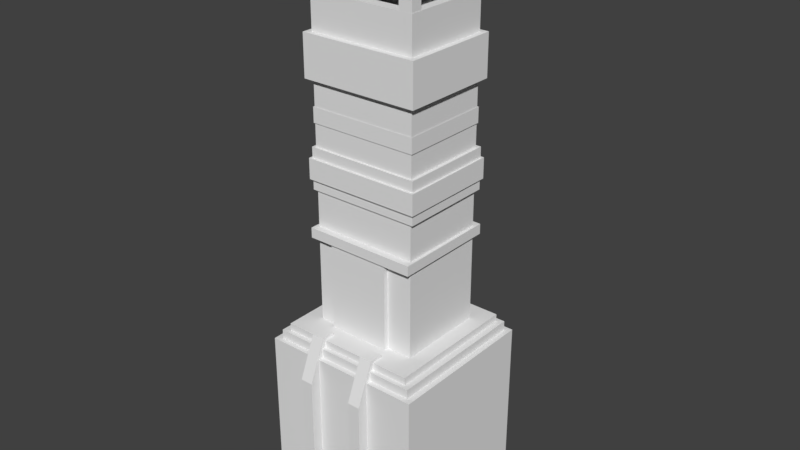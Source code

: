 # Source: Torre_de_Defenza.blend  (saved by Blender 2.79.0; exported with 4.5.12 LTS)
import bpy
from mathutils import Matrix  # noqa: F401  (used for matrix-valued properties, if any)

bpy.ops.wm.read_factory_settings(use_empty=True)
scene = bpy.context.scene
scene.name = 'Scene'

# ---- collections
col_collection_1 = bpy.data.collections.new('Collection 1'); scene.collection.children.link(col_collection_1)
col_collection_2 = bpy.data.collections.new('Collection 2'); scene.collection.children.link(col_collection_2)
col_collection_2.hide_render = True
col_collection_2.hide_viewport = True

# ---- images (referenced by path relative to the original .blend; pixels are not part of the script)
import os
ASSET_DIR = os.environ.get("B2B_ASSET_DIR", "")  # directory of the original .blend (textures are referenced by path, not embedded)
HERE = os.path.dirname(os.path.abspath(__file__))  # packed textures are extracted next to this script under _unpacked/

def load_image(name, relpath, width, height, colorspace="sRGB"):
    """Load a texture the original file referenced (path relative to the .blend, or extracted next to this script)."""
    p = next((c for c in (os.path.join(HERE, relpath), os.path.join(ASSET_DIR, relpath)) if relpath and os.path.exists(c)), "")
    if p:
        img = bpy.data.images.load(p, check_existing=True)
        img.name = name
    else:  # same state as the original file: an image datablock whose file is absent (Cycles renders it pink)
        img = bpy.data.images.new(name, width, height)
        img.source = "FILE"
        img.filepath = "//" + (relpath or name)
    img.colorspace_settings.name = colorspace
    return img
img_mexica_defence_tower_ao = load_image('mexica_defence_tower_ao', 'mexica_defence_tower_ao.png', 1024, 1024, 'sRGB')

# ---- materials (node trees are filled in below, after node groups)
mat_material = bpy.data.materials.new('Material')
mat_material.alpha_threshold = 0.0
mat_material.roughness = 0.5
mat_material.line_color = (0.0, 0.0, 0.0, 1.0)

# ---- material node trees
mat_material.use_nodes = True; mat_material.node_tree.nodes.clear()
_N = mat_material.node_tree.nodes; _L = mat_material.node_tree.links
n0 = _N.new('ShaderNodeOutputMaterial'); n0.name = 'Material Output'; n0.location = (300, 300)
n1 = _N.new('ShaderNodeBsdfPrincipled'); n1.name = 'Principled BSDF'; n1.location = (10, 300)
n1.width = 150
n1.subsurface_method = 'BURLEY'
n1.inputs[2].default_value = 0.0
n1.inputs[3].default_value = 1.45
n1.inputs[9].default_value = (1.0, 1.0, 1.0)
n2 = _N.new('ShaderNodeTexImage'); n2.name = 'Image Texture'; n2.location = (-289, 218)
n2.width = 140
n2.image = img_mexica_defence_tower_ao
_L.new(n1.outputs[0], n0.inputs[0])
_L.new(n2.outputs[0], n1.inputs[0])
n0.is_active_output = True

# ---- world
world_world = bpy.data.worlds.new('World'); scene.world = world_world
world_world.color = (0.05088, 0.05088, 0.05088)
world_world.use_sun_shadow = False
world_world.sun_shadow_jitter_overblur = 0.0
world_world.cycles.sampling_method = 'MANUAL'

# ---- meshes
me_defence_tower = bpy.data.meshes.new('Defence Tower')
me_defence_tower.from_pydata([(-4.0, -3.798, -3.882), (-4.0, -3.798, 3.882), (-4.0, 3.798, -3.882), (-4.0, 3.798, 3.882), (4.0, -3.798, -3.882), (4.0, -3.798, 3.882), (4.0, 3.798, -3.882), (4.0, 3.798, 3.882), (-1.674, -2.263, 4.665), (-1.674, -2.263, 8.957), (-1.674, -1.953, 4.665), (-1.674, -1.953, 8.957), (1.341, -2.263, 4.665), (1.341, -2.263, 8.957), (1.341, -1.953, 4.665), (1.341, -1.953, 8.957), (2.671, 2.363, 15.07), (2.671, 2.363, 14.34), (2.671, -2.066, 15.07), (2.671, -2.066, 14.34), (-2.671, 2.363, 15.07), (-2.671, 2.363, 14.34), (-2.671, -2.066, 15.07), (-2.671, -2.066, 14.34), (2.622, 2.322, 16.34), (2.622, 2.322, 13.23), (2.622, -2.026, 16.34), (2.622, -2.026, 13.23), (-2.622, 2.322, 16.34), (-2.622, 2.322, 13.23), (-2.622, -2.026, 16.34), (-2.622, -2.026, 13.23), (-2.771, -2.178, 20.83), (2.771, -2.178, 20.83), (-2.771, 2.475, 20.83), (2.771, 2.475, 20.83), (-1.971, 1.782, 20.83), (-1.971, -1.486, 20.83), (1.971, -1.486, 20.83), (1.971, 1.782, 20.83), (-2.771, 2.475, 21.4), (-2.771, -2.178, 21.4), (2.771, -2.178, 21.4), (2.771, 2.475, 21.4), (-1.971, 1.782, 21.4), (-1.971, -1.486, 21.4), (1.971, -1.486, 21.4), (1.971, 1.782, 21.4), (-2.52, 2.238, 21.92), (-2.52, -1.941, 21.92), (2.52, -1.941, 21.92), (2.52, 2.238, 21.92), (-2.095, 1.885, 21.92), (-2.095, -1.588, 21.92), (2.095, -1.588, 21.92), (2.095, 1.885, 21.92), (-1.952, 1.766, 22.88), (-1.952, -1.47, 22.88), (1.952, -1.47, 22.88), (1.952, 1.766, 22.88), (-1.629, 1.498, 22.88), (-1.629, -1.202, 22.88), (1.629, -1.202, 22.88), (1.629, 1.498, 22.88), (-1.629, 1.498, 23.39), (-1.629, -1.202, 23.39), (1.629, -1.202, 23.39), (1.629, 1.498, 23.39), (-2.63, -2.032, 18.31), (2.63, -2.032, 18.31), (-2.63, 2.328, 18.31), (2.63, 2.328, 18.31), (-1.971, 1.782, 18.31), (-1.971, -1.486, 18.31), (1.971, -1.486, 18.31), (1.971, 1.782, 18.31), (-2.63, 2.328, 20.04), (-2.63, -2.032, 20.04), (2.63, -2.032, 20.04), (2.63, 2.328, 20.04), (-1.971, 1.782, 20.04), (-1.971, -1.486, 20.04), (1.971, -1.486, 20.04), (1.971, 1.782, 20.04), (-2.618, -2.03, 20.03), (-2.618, -2.03, 20.85), (-2.618, -1.481, 20.03), (-2.618, -1.481, 20.85), (-1.972, -2.03, 20.03), (-1.972, -2.03, 20.85), (-1.972, -1.481, 20.03), (-1.972, -1.481, 20.85), (2.618, -2.03, 20.03), (2.618, -2.03, 20.85), (2.618, -1.481, 20.03), (2.618, -1.481, 20.85), (1.972, -2.03, 20.03), (1.972, -2.03, 20.85), (1.972, -1.481, 20.03), (1.972, -1.481, 20.85), (-2.618, 2.326, 20.03), (-2.618, 2.326, 20.85), (-2.618, 1.777, 20.03), (-2.618, 1.777, 20.85), (-1.972, 2.326, 20.03), (-1.972, 2.326, 20.85), (-1.972, 1.777, 20.03), (-1.972, 1.777, 20.85), (2.618, 2.326, 20.03), (2.618, 2.326, 20.85), (2.618, 1.777, 20.03), (2.618, 1.777, 20.85), (1.972, 2.326, 20.03), (1.972, 2.326, 20.85), (1.972, 1.777, 20.03), (1.972, 1.777, 20.85), (-2.893, -2.281, 16.32), (-2.893, -2.281, 18.32), (-2.893, 2.578, 16.32), (-2.893, 2.578, 18.32), (2.893, -2.281, 16.32), (2.893, -2.281, 18.32), (2.893, 2.578, 16.32), (2.893, 2.578, 18.32), (-2.766, -2.122, 12.73), (-2.766, -2.122, 13.24), (-2.766, 2.494, 12.73), (-2.766, 2.494, 13.24), (2.766, -2.122, 12.73), (2.766, -2.122, 13.24), (2.766, 2.494, 12.73), (2.766, 2.494, 13.24), (2.861, -2.24, 12.23), (2.861, -2.24, 11.73), (2.861, 2.611, 11.73), (-2.861, -2.24, 12.23), (-2.861, -2.24, 11.73), (-2.861, 2.611, 12.23), (-2.861, 2.611, 11.73), (2.766, -2.122, 11.73), (2.766, -2.122, 11.22), (2.766, 2.494, 11.73), (2.766, 2.494, 11.22), (-2.766, -2.122, 11.73), (-2.766, -2.122, 11.22), (-2.766, 2.494, 11.73), (-2.766, 2.494, 11.22), (-2.861, -2.24, 12.73), (-2.861, 2.611, 12.73), (2.861, -2.24, 12.73), (2.861, 2.611, 12.23), (2.861, 2.611, 12.73), (-2.747, -2.379, 8.97), (-2.747, -2.379, 9.461), (-2.747, 2.675, 8.97), (-2.747, 2.675, 9.461), (2.747, -2.379, 8.97), (2.747, -2.379, 9.461), (2.747, 2.675, 8.97), (2.747, 2.675, 9.461), (-2.601, -2.028, 4.691), (-2.601, 2.325, 4.691), (2.601, -2.028, 4.691), (2.601, 2.325, 4.691), (2.601, -2.028, 9.028), (-2.601, -2.028, 9.028), (2.601, 2.325, 9.028), (-2.601, 2.325, 9.028), (2.601, -2.028, 12.52), (-2.601, -2.028, 12.52), (2.601, 2.325, 12.52), (-2.601, 2.325, 12.52), (0.9923, -4.321, 2.827), (0.9923, -3.485, 4.827), (0.9923, -2.797, 2.827), (0.9923, -2.797, 4.827), (1.606, -4.321, 2.827), (1.606, -3.485, 4.827), (1.606, -2.797, 2.827), (1.606, -2.797, 4.827), (0.9923, -2.797, -2.808), (0.9923, -4.321, -2.808), (1.606, -2.797, -2.808), (1.606, -4.321, -2.808), (-1.824, -4.321, 2.827), (-1.824, -3.485, 4.827), (-1.824, -2.797, 2.827), (-1.824, -2.797, 4.827), (-1.211, -4.321, 2.827), (-1.211, -3.485, 4.827), (-1.211, -2.797, 2.827), (-1.211, -2.797, 4.827), (-1.824, -2.797, -2.808), (-1.824, -4.321, -2.808), (-1.211, -2.797, -2.808), (-1.211, -4.321, -2.808), (-3.703, -3.551, -3.427), (-3.703, -3.551, 4.337), (-3.703, 3.551, -3.427), (-3.703, 3.551, 4.337), (3.703, -3.551, -3.427), (3.703, -3.551, 4.337), (3.703, 3.551, -3.427), (3.703, 3.551, 4.337), (-3.388, -3.337, -3.067), (-3.388, -3.337, 4.697), (-3.388, 3.337, -3.067), (-3.388, 3.337, 4.697), (3.388, -3.337, -3.067), (3.388, -3.337, 4.697), (3.388, 3.337, -3.067), (3.388, 3.337, 4.697)], [], [(0, 1, 3, 2), (2, 3, 7, 6), (6, 7, 5, 4), (4, 5, 1, 0), (7, 3, 1, 5), (8, 9, 11, 10), (14, 15, 13, 12), (12, 13, 9, 8), (19, 18, 22, 23), (17, 16, 18, 19), (21, 20, 16, 17), (23, 22, 20, 21), (27, 26, 30, 31), (25, 24, 26, 27), (29, 28, 24, 25), (31, 30, 28, 29), (32, 37, 38, 33), (33, 38, 39, 35), (34, 36, 37, 32), (35, 39, 36, 34), (32, 33, 42, 41), (39, 38, 46, 47), (37, 36, 44, 45), (33, 35, 43, 42), (34, 32, 41, 40), (36, 39, 47, 44), (38, 37, 45, 46), (35, 34, 40, 43), (42, 43, 51, 50), (40, 41, 49, 48), (43, 40, 48, 51), (41, 42, 50, 49), (51, 48, 52, 55), (49, 50, 54, 53), (50, 51, 55, 54), (48, 49, 53, 52), (54, 55, 59, 58), (52, 53, 57, 56), (55, 52, 56, 59), (53, 54, 58, 57), (59, 56, 60, 63), (57, 58, 62, 61), (58, 59, 63, 62), (56, 57, 61, 60), (61, 62, 66, 65), (62, 63, 67, 66), (60, 61, 65, 64), (63, 60, 64, 67), (64, 65, 66, 67), (68, 73, 74, 69), (69, 74, 75, 71), (70, 72, 73, 68), (71, 75, 72, 70), (77, 78, 82, 81), (78, 79, 83, 82), (76, 77, 81, 80), (79, 76, 80, 83), (68, 69, 78, 77), (75, 74, 82, 83), (73, 72, 80, 81), (69, 71, 79, 78), (70, 68, 77, 76), (72, 75, 83, 80), (74, 73, 81, 82), (71, 70, 76, 79), (84, 85, 87, 86), (86, 87, 91, 90), (90, 91, 89, 88), (88, 89, 85, 84), (92, 94, 95, 93), (94, 98, 99, 95), (98, 96, 97, 99), (96, 92, 93, 97), (100, 102, 103, 101), (102, 106, 107, 103), (106, 104, 105, 107), (104, 100, 101, 105), (108, 109, 111, 110), (110, 111, 115, 114), (114, 115, 113, 112), (112, 113, 109, 108), (116, 117, 119, 118), (118, 119, 123, 122), (122, 123, 121, 120), (120, 121, 117, 116), (118, 122, 120, 116), (123, 119, 117, 121), (124, 125, 127, 126), (126, 127, 131, 130), (130, 131, 129, 128), (128, 129, 125, 124), (131, 127, 125, 129), (132, 133, 134, 150), (150, 134, 138, 137), (137, 138, 136, 135), (135, 136, 133, 132), (138, 134, 133, 136), (139, 140, 142, 141), (141, 142, 146, 145), (145, 146, 144, 143), (143, 144, 140, 139), (146, 142, 140, 144), (135, 147, 148, 137), (137, 148, 151, 150), (150, 151, 149, 132), (132, 149, 147, 135), (151, 148, 147, 149), (152, 153, 155, 154), (154, 155, 159, 158), (158, 159, 157, 156), (156, 157, 153, 152), (154, 158, 156, 152), (159, 155, 153, 157), (160, 165, 167, 161), (161, 167, 166, 163), (163, 166, 164, 162), (162, 164, 165, 160), (165, 164, 168, 169), (164, 166, 170, 168), (166, 167, 171, 170), (167, 165, 169, 171), (172, 173, 175, 174), (174, 175, 179, 178), (178, 179, 177, 176), (176, 177, 173, 172), (179, 175, 173, 177), (172, 174, 180, 181), (178, 176, 183, 182), (176, 172, 181, 183), (184, 185, 187, 186), (186, 187, 191, 190), (190, 191, 189, 188), (188, 189, 185, 184), (191, 187, 185, 189), (184, 186, 192, 193), (190, 188, 195, 194), (188, 184, 193, 195), (196, 197, 199, 198), (198, 199, 203, 202), (202, 203, 201, 200), (200, 201, 197, 196), (203, 199, 197, 201), (204, 205, 207, 206), (206, 207, 211, 210), (210, 211, 209, 208), (208, 209, 205, 204), (211, 207, 205, 209)])
_uv = me_defence_tower.uv_layers.new(name='UVMap')
_uv.uv.foreach_set('vector', [0.7773, -1.467e-05, 0.7773, 0.3052, 0.5157, 0.3052, 0.5157, -1.467e-05, 0.7773, -1.445e-05, 0.7773, 0.3052, 0.5157, 0.3052, 0.5157, -1.448e-05, 0.7773, -1.467e-05, 0.7773, 0.3052, 0.5157, 0.3052, 0.5157, -1.467e-05, 0.7773, -1.445e-05, 0.7773, 0.3052, 0.5157, 0.3052, 0.5157, -1.448e-05, 0.7759, 0.2619, 0.5105, 0.2619, 0.5105, 0.0005671, 0.7759, 0.0005671, 0.03619, 0.8043, 0.03619, 0.9676, 0.02323, 0.9676, 0.02323, 0.8043, 0.1729, 0.8043, 0.1729, 0.9676, 0.16, 0.9676, 0.16, 0.8043, 0.16, 0.8043, 0.16, 0.9676, 0.03619, 0.9676, 0.03619, 0.8043, 0.2319, 0.3444, 0.2319, 0.3066, 0.501, 0.3066, 0.501, 0.3444, 0.2319, 0.3444, 0.2319, 0.3066, 0.501, 0.3066, 0.501, 0.3444, 0.501, 0.3444, 0.501, 0.3066, 0.2319, 0.3066, 0.2319, 0.3444, 0.501, 0.3444, 0.501, 0.3066, 0.2319, 0.3066, 0.2319, 0.3444, 0.0003022, 0.3038, 0.2286, 0.3038, 0.2286, 0.3621, 0.0003022, 0.3621, 0.0003022, 0.3038, 0.2286, 0.3038, 0.2286, 0.3621, 0.0003022, 0.3621, 0.0003022, 0.3621, 0.2286, 0.3621, 0.2286, 0.3038, 0.0003022, 0.3038, 0.0003022, 0.3621, 0.2286, 0.3621, 0.2286, 0.3038, 0.0003022, 0.3038, 0.1782, 0.8047, 0.2157, 0.8258, 0.4401, 0.8258, 0.4779, 0.8047, 0.4779, 0.8047, 0.4401, 0.8258, 0.2157, 0.8258, 0.1782, 0.8047, 0.4779, 0.8047, 0.4401, 0.8258, 0.2157, 0.8258, 0.1782, 0.8047, 0.1782, 0.8047, 0.2157, 0.8258, 0.4401, 0.8258, 0.4779, 0.8047, 0.1782, 0.8047, 0.4779, 0.8047, 0.4779, 0.8258, 0.1782, 0.8258, 0.4401, 0.8047, 0.2157, 0.8047, 0.2157, 0.8258, 0.4401, 0.8258, 0.2157, 0.8047, 0.4401, 0.8047, 0.4401, 0.8258, 0.2157, 0.8258, 0.1695, 0.8047, 0.4624, 0.8047, 0.4624, 0.8258, 0.1695, 0.8258, 0.4779, 0.8047, 0.1782, 0.8047, 0.1782, 0.8258, 0.4779, 0.8258, 0.2157, 0.8047, 0.4401, 0.8047, 0.4401, 0.8258, 0.2157, 0.8258, 0.4401, 0.8047, 0.2157, 0.8047, 0.2157, 0.8258, 0.4401, 0.8258, 0.4779, 0.8047, 0.1782, 0.8047, 0.1782, 0.8258, 0.4779, 0.8258, 0.2839, 0.3462, 0.4825, 0.3462, 0.4784, 0.3653, 0.288, 0.3653, 0.4825, 0.3462, 0.2839, 0.3462, 0.288, 0.3653, 0.4784, 0.3653, 0.4825, 0.3462, 0.2839, 0.3462, 0.288, 0.3653, 0.4784, 0.3653, 0.2839, 0.3462, 0.4825, 0.3462, 0.4784, 0.3653, 0.288, 0.3653, 0.4784, 0.3653, 0.288, 0.3653, 0.3041, 0.3863, 0.4623, 0.3863, 0.288, 0.3653, 0.4784, 0.3653, 0.4623, 0.3863, 0.3041, 0.3863, 0.288, 0.3653, 0.4784, 0.3653, 0.4623, 0.3863, 0.3041, 0.3863, 0.4784, 0.3653, 0.288, 0.3653, 0.3041, 0.3863, 0.4623, 0.3863, 0.3041, 0.3863, 0.4623, 0.3863, 0.4569, 0.4166, 0.3095, 0.4166, 0.4623, 0.3863, 0.3041, 0.3863, 0.3095, 0.4166, 0.4569, 0.4166, 0.4623, 0.3863, 0.3041, 0.3863, 0.3095, 0.4166, 0.4569, 0.4166, 0.3041, 0.3863, 0.4623, 0.3863, 0.4569, 0.4166, 0.3095, 0.4166, 0.4569, 0.4166, 0.3095, 0.4166, 0.3217, 0.4377, 0.4447, 0.4377, 0.3095, 0.4166, 0.4569, 0.4166, 0.4447, 0.4377, 0.3217, 0.4377, 0.3095, 0.4166, 0.4569, 0.4166, 0.4447, 0.4377, 0.3217, 0.4377, 0.4569, 0.4166, 0.3095, 0.4166, 0.3217, 0.4377, 0.4447, 0.4377, 0.3217, 0.4377, 0.4447, 0.4377, 0.4447, 0.4666, 0.3217, 0.4666, 0.3217, 0.4377, 0.4447, 0.4377, 0.4447, 0.4666, 0.3217, 0.4666, 0.4447, 0.4377, 0.3217, 0.4377, 0.3217, 0.4666, 0.4447, 0.4666, 0.4447, 0.4377, 0.3217, 0.4377, 0.3217, 0.4666, 0.4447, 0.4666, 0.7979, 0.5019, 0.7979, 0.4295, 0.8853, 0.4295, 0.8853, 0.5019, 0.1782, 0.8047, 0.2157, 0.8259, 0.4401, 0.8259, 0.4779, 0.8047, 0.4779, 0.8047, 0.4401, 0.8259, 0.2157, 0.8259, 0.1782, 0.8047, 0.4779, 0.8047, 0.4401, 0.8259, 0.2157, 0.8259, 0.1782, 0.8047, 0.1782, 0.8047, 0.2157, 0.8259, 0.4401, 0.8259, 0.4779, 0.8047, 0.1782, 0.8047, 0.4779, 0.8047, 0.4401, 0.8259, 0.2157, 0.8259, 0.4779, 0.8047, 0.1782, 0.8047, 0.2157, 0.8259, 0.4401, 0.8259, 0.4779, 0.8047, 0.1782, 0.8047, 0.2157, 0.8259, 0.4401, 0.8259, 0.1782, 0.8047, 0.4779, 0.8047, 0.4401, 0.8259, 0.2157, 0.8259, 0.1782, 0.8047, 0.4779, 0.8047, 0.4779, 0.8757, 0.1782, 0.8757, 0.4401, 0.8047, 0.2157, 0.8047, 0.2157, 0.8757, 0.4401, 0.8757, 0.2157, 0.8047, 0.4401, 0.8047, 0.4401, 0.8757, 0.2157, 0.8757, 0.1782, 0.8047, 0.4779, 0.8047, 0.4779, 0.8757, 0.1782, 0.8757, 0.4779, 0.8047, 0.1782, 0.8047, 0.1782, 0.8757, 0.4779, 0.8757, 0.2157, 0.8047, 0.4401, 0.8047, 0.4401, 0.8757, 0.2157, 0.8757, 0.4401, 0.8047, 0.2157, 0.8047, 0.2157, 0.8757, 0.4401, 0.8757, 0.4779, 0.8047, 0.1782, 0.8047, 0.1782, 0.8757, 0.4779, 0.8757, 0.4414, 0.3653, 0.4414, 0.4463, 0.3894, 0.4463, 0.3894, 0.3653, 0.3894, 0.3653, 0.3894, 0.4463, 0.3282, 0.4463, 0.3282, 0.3653, 0.3282, 0.3653, 0.3282, 0.4463, 0.2761, 0.4463, 0.2762, 0.3653, 0.5027, 0.3653, 0.5026, 0.4463, 0.4414, 0.4463, 0.4414, 0.3653, 0.4414, 0.3653, 0.3894, 0.3653, 0.3894, 0.4463, 0.4414, 0.4463, 0.3894, 0.3653, 0.3282, 0.3653, 0.3282, 0.4463, 0.3894, 0.4463, 0.3282, 0.3653, 0.2762, 0.3653, 0.2761, 0.4463, 0.3282, 0.4463, 0.5027, 0.3653, 0.4414, 0.3653, 0.4414, 0.4463, 0.5026, 0.4463, 0.4414, 0.3653, 0.3894, 0.3653, 0.3894, 0.4463, 0.4414, 0.4463, 0.3894, 0.3653, 0.3282, 0.3653, 0.3282, 0.4463, 0.3894, 0.4463, 0.3282, 0.3653, 0.2762, 0.3653, 0.2761, 0.4463, 0.3282, 0.4463, 0.5027, 0.3653, 0.4414, 0.3653, 0.4414, 0.4463, 0.5026, 0.4463, 0.4414, 0.3653, 0.4414, 0.4463, 0.3894, 0.4463, 0.3894, 0.3653, 0.3894, 0.3653, 0.3894, 0.4463, 0.3282, 0.4463, 0.3282, 0.3653, 0.3282, 0.3653, 0.3282, 0.4463, 0.2761, 0.4463, 0.2762, 0.3653, 0.5027, 0.3653, 0.5026, 0.4463, 0.4414, 0.4463, 0.4414, 0.3653, 0.08809, 0.3652, 0.08809, 0.4659, 0.6476, 0.4659, 0.6476, 0.3652, 0.08809, 0.3652, 0.08809, 0.4659, 0.6476, 0.4659, 0.6476, 0.3652, 0.6476, 0.3652, 0.6476, 0.4659, 0.08809, 0.4659, 0.08809, 0.3652, 0.6476, 0.3652, 0.6476, 0.4659, 0.08809, 0.4659, 0.08809, 0.3652, 0.8089, 0.5039, 0.8965, 0.5039, 0.8965, 0.4303, 0.8089, 0.4303, 0.8965, 0.5039, 0.8089, 0.5039, 0.8089, 0.4303, 0.8965, 0.4303, 0.3354, 0.3029, 0.3354, 0.2646, 0.7459, 0.2646, 0.7459, 0.3029, 0.3354, 0.3029, 0.3354, 0.2646, 0.7459, 0.2646, 0.7459, 0.3029, 0.7459, 0.3029, 0.7459, 0.2646, 0.3354, 0.2646, 0.3354, 0.3029, 0.7459, 0.3029, 0.7459, 0.2646, 0.3354, 0.2646, 0.3354, 0.3029, 0.4791, 0.9994, 0.2575, 0.9994, 0.2575, 0.8065, 0.4791, 0.8065, 0.3354, 0.3029, 0.3354, 0.2646, 0.7459, 0.2646, 0.7459, 0.3029, 0.3354, 0.3029, 0.3354, 0.2646, 0.7459, 0.2646, 0.7459, 0.3029, 0.7459, 0.3029, 0.7459, 0.2646, 0.3354, 0.2646, 0.3354, 0.3029, 0.7459, 0.3029, 0.7459, 0.2646, 0.3354, 0.2646, 0.3354, 0.3029, 0.4791, 0.9994, 0.2575, 0.9994, 0.2575, 0.8065, 0.4791, 0.8065, 0.3354, 0.3029, 0.3354, 0.2646, 0.7459, 0.2646, 0.7459, 0.3029, 0.3354, 0.3029, 0.3354, 0.2646, 0.7459, 0.2646, 0.7459, 0.3029, 0.7459, 0.3029, 0.7459, 0.2646, 0.3354, 0.2646, 0.3354, 0.3029, 0.7459, 0.3029, 0.7459, 0.2646, 0.3354, 0.2646, 0.3354, 0.3029, 0.4791, 0.9994, 0.2575, 0.9994, 0.2575, 0.8065, 0.4791, 0.8065, 0.3354, 0.3029, 0.3354, 0.2646, 0.7459, 0.2646, 0.7459, 0.3029, 0.3354, 0.3029, 0.3354, 0.2646, 0.7459, 0.2646, 0.7459, 0.3029, 0.7459, 0.3029, 0.7459, 0.2646, 0.3354, 0.2646, 0.3354, 0.3029, 0.7459, 0.3029, 0.7459, 0.2646, 0.3354, 0.2646, 0.3354, 0.3029, 0.4791, 0.9994, 0.2575, 0.9994, 0.2575, 0.8065, 0.4791, 0.8065, 0.3354, 0.3029, 0.3354, 0.2646, 0.7459, 0.2646, 0.7459, 0.3029, 0.3354, 0.3029, 0.3354, 0.2646, 0.7459, 0.2646, 0.7459, 0.3029, 0.7459, 0.3029, 0.7459, 0.2646, 0.3354, 0.2646, 0.3354, 0.3029, 0.7459, 0.3029, 0.7459, 0.2646, 0.3354, 0.2646, 0.3354, 0.3029, 0.2575, 0.9994, 0.4791, 0.9994, 0.4791, 0.8065, 0.2575, 0.8065, 0.4791, 0.9994, 0.2575, 0.9994, 0.2575, 0.8065, 0.4791, 0.8065, 0.4886, 0.3102, 0.4886, 0.4656, 0.2254, 0.4656, 0.2254, 0.3102, 0.4886, 0.3102, 0.4886, 0.4656, 0.2254, 0.4656, 0.2254, 0.3102, 0.4886, 0.3102, 0.4886, 0.4656, 0.2254, 0.4656, 0.2254, 0.3102, 0.4886, 0.3102, 0.4886, 0.4656, 0.2254, 0.4656, 0.2254, 0.3102, 0.2505, 0.8035, 0.5051, 0.8035, 0.5051, 0.9645, 0.2505, 0.9645, 0.2505, 0.8035, 0.5051, 0.8035, 0.5051, 0.9645, 0.2505, 0.9645, 0.2505, 0.8035, 0.5051, 0.8035, 0.5051, 0.9645, 0.2505, 0.9645, 0.2505, 0.8035, 0.5051, 0.8035, 0.5051, 0.9645, 0.2505, 0.9645, 0.6856, 0.1743, 0.6856, 0.2434, 0.6493, 0.2434, 0.6493, 0.1743, 0.6856, 0.3351, 0.6856, 0.2635, 0.7068, 0.264, 0.7068, 0.3356, 0.7464, 0.1743, 0.7464, 0.2434, 0.7068, 0.2434, 0.7068, 0.1743, 0.7068, 0.1743, 0.7068, 0.2434, 0.6856, 0.2434, 0.6856, 0.1743, 0.7068, 0.264, 0.6856, 0.2635, 0.6856, 0.2434, 0.7068, 0.2434, 0.6856, 0.1743, 0.6493, 0.1743, 0.6493, -0.009661, 0.6856, -0.009661, 0.7464, 0.1743, 0.7068, 0.1743, 0.7068, -0.009661, 0.7464, -0.009661, 0.7068, 0.1743, 0.6856, 0.1743, 0.6856, -0.009661, 0.7068, -0.009661, 0.6856, 0.1743, 0.6856, 0.2434, 0.6493, 0.2434, 0.6493, 0.1743, 0.6856, 0.3351, 0.6856, 0.2635, 0.7068, 0.264, 0.7068, 0.3356, 0.7464, 0.1743, 0.7464, 0.2434, 0.7068, 0.2434, 0.7068, 0.1743, 0.7068, 0.1743, 0.7068, 0.2434, 0.6856, 0.2434, 0.6856, 0.1743, 0.7068, 0.264, 0.6856, 0.2635, 0.6856, 0.2434, 0.7068, 0.2434, 0.6856, 0.1743, 0.6493, 0.1743, 0.6493, -0.009661, 0.6856, -0.009661, 0.7464, 0.1743, 0.7068, 0.1743, 0.7068, -0.009661, 0.7464, -0.009661, 0.7068, 0.1743, 0.6856, 0.1743, 0.6856, -0.009661, 0.7068, -0.009661, 0.7773, -1.467e-05, 0.7773, 0.3052, 0.5157, 0.3052, 0.5157, -1.467e-05, 0.7773, -1.445e-05, 0.7773, 0.3052, 0.5157, 0.3052, 0.5157, -1.448e-05, 0.7773, -1.467e-05, 0.7773, 0.3052, 0.5157, 0.3052, 0.5157, -1.467e-05, 0.7773, -1.445e-05, 0.7773, 0.3052, 0.5157, 0.3052, 0.5157, -1.448e-05, 0.7759, 0.2619, 0.5105, 0.2619, 0.5105, 0.0005671, 0.7759, 0.0005671, 0.7773, -1.467e-05, 0.7773, 0.3052, 0.5157, 0.3052, 0.5157, -1.467e-05, 0.7773, -1.445e-05, 0.7773, 0.3052, 0.5157, 0.3052, 0.5157, -1.448e-05, 0.7773, -1.467e-05, 0.7773, 0.3052, 0.5157, 0.3052, 0.5157, -1.467e-05, 0.7773, -1.445e-05, 0.7773, 0.3052, 0.5157, 0.3052, 0.5157, -1.448e-05, 0.7759, 0.2619, 0.5105, 0.2619, 0.5105, 0.0005671, 0.7759, 0.0005671])
_uv.active_render = True
_uv = me_defence_tower.uv_layers.new(name='UVMap.001')
_uv.uv.foreach_set('vector', [0.3578, 0.1818, 0.3578, 2.234e-08, 0.5329, 0.0, 0.5329, 0.1818, 0.179, 0.1874, 2.199e-08, 0.1874, 0.0, 3.351e-08, 0.179, 0.0, 0.5329, 0.1818, 0.5329, 0.3637, 0.3578, 0.3637, 0.3578, 0.1818, 0.179, 4.468e-08, 0.3578, 0.0, 0.3578, 0.1874, 0.179, 0.1874, 0.1752, 0.1874, 0.1752, 0.3749, 3.298e-08, 0.3749, 0.0, 0.1874, 0.5204, 0.8277, 0.5204, 0.7272, 0.5276, 0.7272, 0.5276, 0.8277, 0.6798, 0.856, 0.6798, 0.9566, 0.6727, 0.9566, 0.6727, 0.856, 0.5286, 0.9565, 0.5286, 0.856, 0.5981, 0.856, 0.5981, 0.9565, 0.9543, 0.1735, 0.9713, 0.1735, 0.9713, 0.2986, 0.9543, 0.2986, 0.9801, 0.6493, 0.9631, 0.6493, 0.9631, 0.5455, 0.9801, 0.5455, 0.9527, 0.3621, 0.9696, 0.3621, 0.9696, 0.4873, 0.9527, 0.4873, 0.9866, 0.4659, 0.9696, 0.4659, 0.9696, 0.3621, 0.9866, 0.3621, 0.2834, 0.8454, 0.3551, 0.8454, 0.3551, 0.9682, 0.2834, 0.9682, 0.5013, 0.9578, 0.4295, 0.9578, 0.4295, 0.8559, 0.5013, 0.8559, 0.1118, 0.7401, 0.1836, 0.7401, 0.1836, 0.8629, 0.1118, 0.8629, 0.4295, 0.9578, 0.3578, 0.9578, 0.3578, 0.8559, 0.4295, 0.8559, 0.8924, 0.492, 0.8765, 0.4732, 0.8765, 0.3809, 0.8924, 0.3621, 0.8924, 0.3621, 0.8765, 0.3809, 0.8011, 0.3809, 0.7852, 0.3621, 0.7852, 0.492, 0.8011, 0.4732, 0.8765, 0.4732, 0.8924, 0.492, 0.7852, 0.3621, 0.8011, 0.3809, 0.8011, 0.4732, 0.7852, 0.492, 0.1803, 0.5567, 0.1803, 0.6865, 0.1673, 0.6865, 0.1673, 0.5567, 0.9761, 0.6493, 0.9761, 0.7258, 0.9631, 0.7258, 0.9631, 0.6493, 0.9684, 0.08136, 0.9684, 0.1579, 0.9554, 0.1579, 0.9554, 0.08136, 0.6702, 0.7273, 0.6702, 0.8363, 0.6572, 0.8363, 0.6572, 0.7273, 0.5264, 0.8559, 0.5264, 0.9649, 0.5134, 0.9649, 0.5134, 0.8559, 0.987, 0.8211, 0.987, 0.7287, 1.0, 0.7287, 1.0, 0.8211, 0.9866, 0.4545, 0.9866, 0.3621, 0.9996, 0.3621, 0.9996, 0.4545, 0.9276, 0.492, 0.9276, 0.3621, 0.9406, 0.3621, 0.9406, 0.492, 0.6572, 0.7273, 0.6572, 0.8363, 0.6451, 0.8308, 0.6451, 0.7329, 0.5134, 0.8559, 0.5134, 0.9649, 0.5013, 0.9593, 0.5013, 0.8615, 0.9406, 0.492, 0.9406, 0.3621, 0.9527, 0.368, 0.9527, 0.4861, 0.1673, 0.5567, 0.1673, 0.6865, 0.1551, 0.6807, 0.1551, 0.5626, 0.187, 0.9635, 0.187, 0.8454, 0.1952, 0.8553, 0.1952, 0.9535, 0.2834, 0.8454, 0.2834, 0.9635, 0.2752, 0.9535, 0.2752, 0.8553, 0.2834, 0.9635, 0.187, 0.9635, 0.1952, 0.9535, 0.2752, 0.9535, 0.187, 0.8454, 0.2834, 0.8454, 0.2752, 0.8553, 0.1952, 0.8553, 0.9629, 0.9076, 0.9629, 0.9889, 0.9406, 0.9861, 0.9406, 0.9103, 0.9777, 0.0, 0.9777, 0.08136, 0.9554, 0.07858, 0.9554, 0.002772, 0.9358, 0.9034, 0.9358, 0.8053, 0.9581, 0.8086, 0.9581, 0.9001, 0.102, 0.8741, 0.102, 0.9722, 0.07966, 0.9689, 0.07966, 0.8774, 0.6727, 0.856, 0.6727, 0.9475, 0.6665, 0.9399, 0.6665, 0.8636, 0.5981, 0.9475, 0.5981, 0.856, 0.6043, 0.8636, 0.6043, 0.9399, 0.5981, 0.856, 0.6727, 0.856, 0.6665, 0.8636, 0.6043, 0.8636, 0.6727, 0.9475, 0.5981, 0.9475, 0.6043, 0.9399, 0.6665, 0.9399, 0.964, 1.0, 0.964, 0.9237, 0.9757, 0.9237, 0.9757, 1.0, 0.983, 0.1103, 0.983, 0.1735, 0.9713, 0.1735, 0.9713, 0.1103, 0.966, 0.2986, 0.966, 0.3619, 0.9543, 0.3619, 0.9543, 0.2986, 0.9696, 0.5422, 0.9696, 0.4659, 0.9813, 0.4659, 0.9813, 0.5422, 0.7447, 0.9391, 0.6824, 0.9391, 0.6824, 0.8628, 0.7447, 0.8628, 0.8024, 0.5455, 0.815, 0.5609, 0.815, 0.6533, 0.8024, 0.6687, 0.8024, 0.6687, 0.815, 0.6533, 0.8903, 0.6533, 0.9029, 0.6687, 0.9029, 0.5455, 0.8903, 0.5609, 0.815, 0.5609, 0.8024, 0.5455, 0.9029, 0.6687, 0.8903, 0.6533, 0.8903, 0.5609, 0.9029, 0.5455, 0.9093, 0.0, 0.9093, 0.1232, 0.8967, 0.1078, 0.8967, 0.01543, 0.9093, 0.1232, 0.8087, 0.1232, 0.8213, 0.1078, 0.8967, 0.1078, 0.8087, 2.234e-08, 0.9093, 0.0, 0.8967, 0.01543, 0.8213, 0.01543, 0.8087, 0.1232, 0.8087, 2.234e-08, 0.8213, 0.01543, 0.8213, 0.1078, 0.8341, 0.9816, 0.8341, 0.8583, 0.8739, 0.8583, 0.8739, 0.9816, 0.9406, 0.9076, 0.9406, 0.9841, 0.9007, 0.9841, 0.9007, 0.9076, 0.9757, 0.7287, 0.9757, 0.8053, 0.9358, 0.8053, 0.9358, 0.7287, 0.7845, 0.8628, 0.7845, 0.9649, 0.7447, 0.9649, 0.7447, 0.8628, 0.1517, 0.8629, 0.1517, 0.9651, 0.1118, 0.9651, 0.1118, 0.8629, 0.07966, 0.8741, 0.07966, 0.9665, 0.03985, 0.9665, 0.03985, 0.8741, 0.0, 0.9665, 0.0, 0.8741, 0.03985, 0.8741, 0.03985, 0.9665, 0.7943, 0.9816, 0.7943, 0.8583, 0.8341, 0.8583, 0.8341, 0.9816, 0.7895, 0.3223, 0.7895, 0.3031, 0.8022, 0.3031, 0.8022, 0.3223, 0.1692, 0.7249, 0.1692, 0.7057, 0.1841, 0.7057, 0.1841, 0.7249, 0.7712, 0.1547, 0.7712, 0.1355, 0.7838, 0.1355, 0.7838, 0.1547, 0.7116, 0.1547, 0.7116, 0.1355, 0.7265, 0.1355, 0.7265, 0.1547, 0.7852, 0.492, 0.7978, 0.492, 0.7978, 0.5112, 0.7852, 0.5112, 0.3558, 0.6999, 0.3409, 0.6999, 0.3409, 0.6807, 0.3558, 0.6807, 0.7965, 0.1547, 0.7838, 0.1547, 0.7838, 0.1355, 0.7965, 0.1355, 0.7712, 0.1547, 0.7563, 0.1547, 0.7563, 0.1355, 0.7712, 0.1355, 0.8022, 0.3608, 0.7895, 0.3608, 0.7895, 0.3415, 0.8022, 0.3415, 0.7414, 0.1547, 0.7265, 0.1547, 0.7265, 0.1355, 0.7414, 0.1355, 0.7978, 0.5304, 0.7852, 0.5304, 0.7852, 0.5112, 0.7978, 0.5112, 0.7116, 0.1547, 0.6967, 0.1547, 0.6967, 0.1355, 0.7116, 0.1355, 0.7965, 0.1547, 0.7965, 0.1355, 0.8091, 0.1355, 0.8091, 0.1547, 0.7414, 0.1547, 0.7414, 0.1355, 0.7563, 0.1355, 0.7563, 0.1547, 0.7895, 0.3415, 0.7895, 0.3223, 0.8022, 0.3223, 0.8022, 0.3415, 0.1692, 0.7057, 0.1692, 0.6865, 0.1841, 0.6865, 0.1841, 0.7057, 0.5204, 0.841, 0.4743, 0.841, 0.4743, 0.7272, 0.5204, 0.7272, 0.2991, 0.7098, 0.3452, 0.7098, 0.3452, 0.8454, 0.2991, 0.8454, 0.9554, 0.1138, 0.9093, 0.1138, 0.9093, 0.0, 0.9554, 0.0, 0.9029, 0.5455, 0.949, 0.5455, 0.949, 0.681, 0.9029, 0.681, 0.2991, 0.7098, 0.2991, 0.8454, 0.187, 0.8454, 0.187, 0.7098, 0.8087, 0.0, 0.8087, 0.1355, 0.6967, 0.1355, 0.6967, 1.117e-08, 0.9894, 0.1081, 0.9777, 0.1081, 0.9777, 0.0, 0.9894, 0.0, 0.3409, 0.5511, 0.3527, 0.5511, 0.3527, 0.6807, 0.3409, 0.6807, 0.9875, 0.9553, 0.9757, 0.9553, 0.9757, 0.8471, 0.9875, 0.8471, 0.3452, 0.7098, 0.3569, 0.7098, 0.3569, 0.8395, 0.3452, 0.8395, 0.896, 0.1735, 0.896, 0.3031, 0.7895, 0.3031, 0.7895, 0.1735, 0.8855, 0.8583, 0.8972, 0.8583, 0.8972, 0.972, 0.8855, 0.972, 0.1753, 0.5089, 0.1637, 0.5089, 0.1637, 0.3749, 0.1753, 0.3749, 0.1633, 0.8629, 0.1749, 0.8629, 0.1749, 0.9765, 0.1633, 0.9765, 0.9427, 0.1735, 0.9543, 0.1735, 0.9543, 0.3075, 0.9427, 0.3075, 0.7943, 0.7287, 0.7943, 0.8628, 0.6824, 0.8628, 0.6824, 0.7287, 0.9801, 0.5455, 0.9919, 0.5455, 0.9919, 0.6536, 0.9801, 0.6536, 0.1752, 0.1874, 0.187, 0.1874, 0.187, 0.317, 0.1752, 0.317, 0.9826, 0.1735, 0.9944, 0.1735, 0.9944, 0.2816, 0.9826, 0.2816, 0.1749, 0.8629, 0.1867, 0.8629, 0.1867, 0.9925, 0.1749, 0.9925, 0.9007, 0.7287, 0.9007, 0.8583, 0.7943, 0.8583, 0.7943, 0.7287, 0.1633, 0.9765, 0.1517, 0.9765, 0.1517, 0.8629, 0.1633, 0.8629, 0.1753, 0.3749, 0.187, 0.3749, 0.187, 0.5089, 0.1753, 0.5089, 0.8855, 0.972, 0.8739, 0.972, 0.8739, 0.8583, 0.8855, 0.8583, 0.9427, 0.3075, 0.9311, 0.3075, 0.9311, 0.1735, 0.9427, 0.1735, 0.1118, 0.7401, 0.1118, 0.8741, 3.298e-08, 0.8741, 0.0, 0.7401, 0.9757, 0.9237, 0.9644, 0.9237, 0.9644, 0.8053, 0.9757, 0.8053, 0.6702, 0.7273, 0.6815, 0.7273, 0.6815, 0.856, 0.6702, 0.856, 0.987, 0.8471, 0.9757, 0.8471, 0.9757, 0.7287, 0.987, 0.7287, 0.9826, 0.3022, 0.9713, 0.3022, 0.9713, 0.1735, 0.9826, 0.1735, 0.5286, 0.856, 0.5286, 0.7273, 0.6451, 0.7273, 0.6451, 0.856, 0.4743, 0.7272, 0.4743, 0.8559, 0.3578, 0.8559, 0.3578, 0.7272, 0.6892, 0.3569, 0.6892, 0.2553, 0.7895, 0.2553, 0.7895, 0.3569, 4.948e-08, 0.7401, 2.199e-08, 0.6385, 0.12, 0.6385, 0.12, 0.7401, 0.6848, 0.5455, 0.6848, 0.4439, 0.7852, 0.4439, 0.7852, 0.5455, 0.6824, 0.7287, 0.6824, 0.6272, 0.8024, 0.6272, 0.8024, 0.7287, 0.8024, 0.6272, 0.6824, 0.6272, 0.6824, 0.5455, 0.8024, 0.5455, 0.7852, 0.4439, 0.6848, 0.4439, 0.6848, 0.3621, 0.7852, 0.3621, 0.12, 0.6385, 2.199e-08, 0.6385, 0.0, 0.5567, 0.12, 0.5567, 0.7895, 0.2553, 0.6892, 0.2553, 0.6892, 0.1735, 0.7895, 0.1735, 0.12, 0.6035, 0.1392, 0.5567, 0.1551, 0.5567, 0.1551, 0.6035, 0.1551, 0.7334, 0.1551, 0.6865, 0.1692, 0.6865, 0.1692, 0.7334, 0.9311, 0.3055, 0.9311, 0.3523, 0.9153, 0.3523, 0.896, 0.3055, 0.5117, 0.5931, 0.5117, 0.5454, 0.5258, 0.5454, 0.5258, 0.5931, 0.7108, 0.1709, 0.6967, 0.1709, 0.6967, 0.1547, 0.7108, 0.1547, 0.12, 0.6035, 0.1551, 0.6035, 0.1551, 0.7355, 0.12, 0.7355, 0.9311, 0.3055, 0.896, 0.3055, 0.896, 0.1735, 0.9311, 0.1735, 0.5117, 0.5931, 0.5258, 0.5931, 0.5258, 0.7249, 0.5117, 0.7249, 0.8924, 0.409, 0.9117, 0.3621, 0.9276, 0.3621, 0.9276, 0.409, 0.1779, 0.5089, 0.1779, 0.5557, 0.1637, 0.5557, 0.1637, 0.5089, 0.9007, 0.7756, 0.9007, 0.7287, 0.9166, 0.7287, 0.9358, 0.7756, 0.949, 0.5932, 0.949, 0.5455, 0.9631, 0.5455, 0.9631, 0.5932, 0.725, 0.1709, 0.7108, 0.1709, 0.7108, 0.1547, 0.725, 0.1547, 0.8924, 0.409, 0.9276, 0.409, 0.9276, 0.541, 0.8924, 0.541, 0.9007, 0.7756, 0.9358, 0.7756, 0.9358, 0.9076, 0.9007, 0.9076, 0.949, 0.5932, 0.9631, 0.5932, 0.9631, 0.7251, 0.949, 0.7251, 2.749e-08, 0.5567, 0.0, 0.3749, 0.1637, 0.3749, 0.1637, 0.5567, 0.187, 0.3693, 0.187, 0.1874, 0.3578, 0.1874, 0.3578, 0.3693, 0.187, 0.5511, 0.187, 0.3693, 0.3507, 0.3693, 0.3507, 0.5511, 0.3578, 0.5454, 0.3578, 0.3637, 0.5286, 0.3637, 0.5286, 0.5454, 0.6967, 0.0, 0.6967, 0.1735, 0.5329, 0.1735, 0.5329, 3.351e-08, 0.3578, 0.7272, 0.3578, 0.5454, 0.5117, 0.5454, 0.5117, 0.7272, 0.5286, 0.5455, 0.5286, 0.3637, 0.6848, 0.3637, 0.6848, 0.5455, 0.6824, 0.5455, 0.6824, 0.7273, 0.5286, 0.7273, 0.5286, 0.5455, 0.5329, 0.3552, 0.5329, 0.1735, 0.6892, 0.1735, 0.6892, 0.3552, 0.3409, 0.5511, 0.3409, 0.7098, 0.187, 0.7098, 0.187, 0.5511])
me_defence_tower.use_remesh_preserve_volume = False
me_defence_tower.use_remesh_preserve_attributes = False
me_defence_tower.use_mirror_vertex_groups = False
me_defence_tower.update()
me_cube_034 = bpy.data.meshes.new('Cube.034')
me_cube_034.from_pydata([(-3.388, -3.337, -3.882), (-3.388, -3.337, 3.882), (-3.388, 3.337, -3.882), (-3.388, 3.337, 3.882), (3.388, -3.337, -3.882), (3.388, -3.337, 3.882), (3.388, 3.337, -3.882), (3.388, 3.337, 3.882)], [], [(0, 1, 3, 2), (2, 3, 7, 6), (6, 7, 5, 4), (4, 5, 1, 0), (7, 3, 1, 5)])
_uv = me_cube_034.uv_layers.new(name='UVMap')
_uv.uv.foreach_set('vector', [0.7773, -1.467e-05, 0.7773, 0.3052, 0.5157, 0.3052, 0.5157, -1.467e-05, 0.7773, -1.445e-05, 0.7773, 0.3052, 0.5157, 0.3052, 0.5157, -1.448e-05, 0.7773, -1.467e-05, 0.7773, 0.3052, 0.5157, 0.3052, 0.5157, -1.467e-05, 0.7773, -1.445e-05, 0.7773, 0.3052, 0.5157, 0.3052, 0.5157, -1.448e-05, 0.7759, 0.2619, 0.5105, 0.2619, 0.5105, 0.0005671, 0.7759, 0.0005671])
me_cube_034.materials.append(mat_material)
me_cube_034.use_remesh_preserve_volume = False
me_cube_034.use_remesh_preserve_attributes = False
me_cube_034.use_mirror_vertex_groups = False
me_cube_034.update()
me_cube_033 = bpy.data.meshes.new('Cube.033')
me_cube_033.from_pydata([(-3.703, -3.551, -3.882), (-3.703, -3.551, 3.882), (-3.703, 3.551, -3.882), (-3.703, 3.551, 3.882), (3.703, -3.551, -3.882), (3.703, -3.551, 3.882), (3.703, 3.551, -3.882), (3.703, 3.551, 3.882)], [], [(0, 1, 3, 2), (2, 3, 7, 6), (6, 7, 5, 4), (4, 5, 1, 0), (7, 3, 1, 5)])
_uv = me_cube_033.uv_layers.new(name='UVMap')
_uv.uv.foreach_set('vector', [0.7773, -1.467e-05, 0.7773, 0.3052, 0.5157, 0.3052, 0.5157, -1.467e-05, 0.7773, -1.445e-05, 0.7773, 0.3052, 0.5157, 0.3052, 0.5157, -1.448e-05, 0.7773, -1.467e-05, 0.7773, 0.3052, 0.5157, 0.3052, 0.5157, -1.467e-05, 0.7773, -1.445e-05, 0.7773, 0.3052, 0.5157, 0.3052, 0.5157, -1.448e-05, 0.7759, 0.2619, 0.5105, 0.2619, 0.5105, 0.0005671, 0.7759, 0.0005671])
me_cube_033.materials.append(mat_material)
me_cube_033.use_remesh_preserve_volume = False
me_cube_033.use_remesh_preserve_attributes = False
me_cube_033.use_mirror_vertex_groups = False
me_cube_033.update()
me_cube_032 = bpy.data.meshes.new('Cube.032')
me_cube_032.from_pydata([(-4.0, -3.798, -3.882), (-4.0, -3.798, 3.882), (-4.0, 3.798, -3.882), (-4.0, 3.798, 3.882), (4.0, -3.798, -3.882), (4.0, -3.798, 3.882), (4.0, 3.798, -3.882), (4.0, 3.798, 3.882)], [], [(0, 1, 3, 2), (2, 3, 7, 6), (6, 7, 5, 4), (4, 5, 1, 0), (7, 3, 1, 5)])
_uv = me_cube_032.uv_layers.new(name='UVMap')
_uv.uv.foreach_set('vector', [0.7773, -1.467e-05, 0.7773, 0.3052, 0.5157, 0.3052, 0.5157, -1.467e-05, 0.7773, -1.445e-05, 0.7773, 0.3052, 0.5157, 0.3052, 0.5157, -1.448e-05, 0.7773, -1.467e-05, 0.7773, 0.3052, 0.5157, 0.3052, 0.5157, -1.467e-05, 0.7773, -1.445e-05, 0.7773, 0.3052, 0.5157, 0.3052, 0.5157, -1.448e-05, 0.7759, 0.2619, 0.5105, 0.2619, 0.5105, 0.0005671, 0.7759, 0.0005671])
me_cube_032.materials.append(mat_material)
me_cube_032.use_remesh_preserve_volume = False
me_cube_032.use_remesh_preserve_attributes = False
me_cube_032.use_mirror_vertex_groups = False
me_cube_032.update()
me_cube_031 = bpy.data.meshes.new('Cube.031')
me_cube_031.from_pydata([(-0.3066, -0.5239, -1.0), (-0.3066, 0.3123, 1.0), (-0.3066, 1.0, -1.0), (-0.3066, 1.0, 1.0), (0.3066, -0.5239, -1.0), (0.3066, 0.3123, 1.0), (0.3066, 1.0, -1.0), (0.3066, 1.0, 1.0), (-0.3066, 1.0, -6.635), (-0.3066, -0.5239, -6.635), (0.3066, 1.0, -6.635), (0.3066, -0.5239, -6.635)], [], [(0, 1, 3, 2), (2, 3, 7, 6), (6, 7, 5, 4), (4, 5, 1, 0), (7, 3, 1, 5), (0, 2, 8, 9), (6, 4, 11, 10), (4, 0, 9, 11)])
_uv = me_cube_031.uv_layers.new(name='UVMap')
_uv.uv.foreach_set('vector', [0.6856, 0.1743, 0.6856, 0.2434, 0.6493, 0.2434, 0.6493, 0.1743, 0.6856, 0.3351, 0.6856, 0.2635, 0.7068, 0.264, 0.7068, 0.3356, 0.7464, 0.1743, 0.7464, 0.2434, 0.7068, 0.2434, 0.7068, 0.1743, 0.7068, 0.1743, 0.7068, 0.2434, 0.6856, 0.2434, 0.6856, 0.1743, 0.7068, 0.264, 0.6856, 0.2635, 0.6856, 0.2434, 0.7068, 0.2434, 0.6856, 0.1743, 0.6493, 0.1743, 0.6493, -0.009661, 0.6856, -0.009661, 0.7464, 0.1743, 0.7068, 0.1743, 0.7068, -0.009661, 0.7464, -0.009661, 0.7068, 0.1743, 0.6856, 0.1743, 0.6856, -0.009661, 0.7068, -0.009661])
me_cube_031.materials.append(mat_material)
me_cube_031.use_remesh_preserve_volume = False
me_cube_031.use_remesh_preserve_attributes = False
me_cube_031.use_mirror_vertex_groups = False
me_cube_031.update()
me_cube_030 = bpy.data.meshes.new('Cube.030')
me_cube_030.from_pydata([(-0.3066, -0.5239, -1.0), (-0.3066, 0.3123, 1.0), (-0.3066, 1.0, -1.0), (-0.3066, 1.0, 1.0), (0.3066, -0.5239, -1.0), (0.3066, 0.3123, 1.0), (0.3066, 1.0, -1.0), (0.3066, 1.0, 1.0), (-0.3066, 1.0, -6.635), (-0.3066, -0.5239, -6.635), (0.3066, 1.0, -6.635), (0.3066, -0.5239, -6.635)], [], [(0, 1, 3, 2), (2, 3, 7, 6), (6, 7, 5, 4), (4, 5, 1, 0), (7, 3, 1, 5), (0, 2, 8, 9), (6, 4, 11, 10), (4, 0, 9, 11)])
_uv = me_cube_030.uv_layers.new(name='UVMap')
_uv.uv.foreach_set('vector', [0.6856, 0.1743, 0.6856, 0.2434, 0.6493, 0.2434, 0.6493, 0.1743, 0.6856, 0.3351, 0.6856, 0.2635, 0.7068, 0.264, 0.7068, 0.3356, 0.7464, 0.1743, 0.7464, 0.2434, 0.7068, 0.2434, 0.7068, 0.1743, 0.7068, 0.1743, 0.7068, 0.2434, 0.6856, 0.2434, 0.6856, 0.1743, 0.7068, 0.264, 0.6856, 0.2635, 0.6856, 0.2434, 0.7068, 0.2434, 0.6856, 0.1743, 0.6493, 0.1743, 0.6493, -0.009661, 0.6856, -0.009661, 0.7464, 0.1743, 0.7068, 0.1743, 0.7068, -0.009661, 0.7464, -0.009661, 0.7068, 0.1743, 0.6856, 0.1743, 0.6856, -0.009661, 0.7068, -0.009661])
me_cube_030.materials.append(mat_material)
me_cube_030.use_remesh_preserve_volume = False
me_cube_030.use_remesh_preserve_attributes = False
me_cube_030.use_mirror_vertex_groups = False
me_cube_030.update()
me_cube_029 = bpy.data.meshes.new('Cube.029')
me_cube_029.from_pydata([(-2.601, -2.177, -3.766), (-2.601, 2.177, -3.766), (2.601, -2.177, -3.766), (2.601, 2.177, -3.766), (2.601, -2.177, 0.571), (-2.601, -2.177, 0.571), (2.601, 2.177, 0.571), (-2.601, 2.177, 0.571), (2.601, -2.177, 4.064), (-2.601, -2.177, 4.064), (2.601, 2.177, 4.064), (-2.601, 2.177, 4.064)], [], [(0, 5, 7, 1), (1, 7, 6, 3), (3, 6, 4, 2), (2, 4, 5, 0), (5, 4, 8, 9), (4, 6, 10, 8), (6, 7, 11, 10), (7, 5, 9, 11)])
_uv = me_cube_029.uv_layers.new(name='UVMap')
_uv.uv.foreach_set('vector', [0.4886, 0.3102, 0.4886, 0.4656, 0.2254, 0.4656, 0.2254, 0.3102, 0.4886, 0.3102, 0.4886, 0.4656, 0.2254, 0.4656, 0.2254, 0.3102, 0.4886, 0.3102, 0.4886, 0.4656, 0.2254, 0.4656, 0.2254, 0.3102, 0.4886, 0.3102, 0.4886, 0.4656, 0.2254, 0.4656, 0.2254, 0.3102, 0.2505, 0.8035, 0.5051, 0.8035, 0.5051, 0.9645, 0.2505, 0.9645, 0.2505, 0.8035, 0.5051, 0.8035, 0.5051, 0.9645, 0.2505, 0.9645, 0.2505, 0.8035, 0.5051, 0.8035, 0.5051, 0.9645, 0.2505, 0.9645, 0.2505, 0.8035, 0.5051, 0.8035, 0.5051, 0.9645, 0.2505, 0.9645])
me_cube_029.materials.append(mat_material)
me_cube_029.use_remesh_preserve_volume = False
me_cube_029.use_remesh_preserve_attributes = False
me_cube_029.use_mirror_vertex_groups = False
me_cube_029.update()
me_cube_028 = bpy.data.meshes.new('Cube.028')
me_cube_028.from_pydata([(-2.747, -2.527, -0.2456), (-2.747, -2.527, 0.2456), (-2.747, 2.527, -0.2456), (-2.747, 2.527, 0.2456), (2.747, -2.527, -0.2456), (2.747, -2.527, 0.2456), (2.747, 2.527, -0.2456), (2.747, 2.527, 0.2456)], [], [(0, 1, 3, 2), (2, 3, 7, 6), (6, 7, 5, 4), (4, 5, 1, 0), (2, 6, 4, 0), (7, 3, 1, 5)])
_uv = me_cube_028.uv_layers.new(name='UVMap')
_uv.uv.foreach_set('vector', [0.3354, 0.3029, 0.3354, 0.2646, 0.7459, 0.2646, 0.7459, 0.3029, 0.3354, 0.3029, 0.3354, 0.2646, 0.7459, 0.2646, 0.7459, 0.3029, 0.7459, 0.3029, 0.7459, 0.2646, 0.3354, 0.2646, 0.3354, 0.3029, 0.7459, 0.3029, 0.7459, 0.2646, 0.3354, 0.2646, 0.3354, 0.3029, 0.2575, 0.9994, 0.4791, 0.9994, 0.4791, 0.8065, 0.2575, 0.8065, 0.4791, 0.9994, 0.2575, 0.9994, 0.2575, 0.8065, 0.4791, 0.8065])
me_cube_028.materials.append(mat_material)
me_cube_028.use_remesh_preserve_volume = False
me_cube_028.use_remesh_preserve_attributes = False
me_cube_028.use_mirror_vertex_groups = False
me_cube_028.update()
me_cube_027 = bpy.data.meshes.new('Cube.027')
me_cube_027.from_pydata([(-2.766, -2.308, -0.2556), (-2.766, -2.308, 0.2556), (-2.766, 2.308, -0.2556), (-2.766, 2.308, 0.2556), (2.766, -2.308, -0.2556), (2.766, -2.308, 0.2556), (2.766, 2.308, -0.2556), (2.766, 2.308, 0.2556), (2.861, -2.425, -0.7575), (2.861, -2.425, -1.261), (2.861, 2.425, -1.261), (-2.861, -2.425, -0.7575), (-2.861, -2.425, -1.261), (-2.861, 2.425, -0.7575), (-2.861, 2.425, -1.261), (2.766, -2.308, -1.259), (2.766, -2.308, -1.771), (2.766, 2.308, -1.259), (2.766, 2.308, -1.771), (-2.766, -2.308, -1.259), (-2.766, -2.308, -1.771), (-2.766, 2.308, -1.259), (-2.766, 2.308, -1.771), (-2.861, -2.425, -0.2538), (-2.861, 2.425, -0.2538), (2.861, -2.425, -0.2538), (2.861, 2.425, -0.7575), (2.861, 2.425, -0.2538)], [], [(0, 1, 3, 2), (2, 3, 7, 6), (6, 7, 5, 4), (4, 5, 1, 0), (7, 3, 1, 5), (8, 9, 10, 26), (26, 10, 14, 13), (13, 14, 12, 11), (11, 12, 9, 8), (14, 10, 9, 12), (15, 16, 18, 17), (17, 18, 22, 21), (21, 22, 20, 19), (19, 20, 16, 15), (22, 18, 16, 20), (11, 23, 24, 13), (13, 24, 27, 26), (26, 27, 25, 8), (8, 25, 23, 11), (27, 24, 23, 25)])
_uv = me_cube_027.uv_layers.new(name='UVMap')
_uv.uv.foreach_set('vector', [0.3354, 0.3029, 0.3354, 0.2646, 0.7459, 0.2646, 0.7459, 0.3029, 0.3354, 0.3029, 0.3354, 0.2646, 0.7459, 0.2646, 0.7459, 0.3029, 0.7459, 0.3029, 0.7459, 0.2646, 0.3354, 0.2646, 0.3354, 0.3029, 0.7459, 0.3029, 0.7459, 0.2646, 0.3354, 0.2646, 0.3354, 0.3029, 0.4791, 0.9994, 0.2575, 0.9994, 0.2575, 0.8065, 0.4791, 0.8065, 0.3354, 0.3029, 0.3354, 0.2646, 0.7459, 0.2646, 0.7459, 0.3029, 0.3354, 0.3029, 0.3354, 0.2646, 0.7459, 0.2646, 0.7459, 0.3029, 0.7459, 0.3029, 0.7459, 0.2646, 0.3354, 0.2646, 0.3354, 0.3029, 0.7459, 0.3029, 0.7459, 0.2646, 0.3354, 0.2646, 0.3354, 0.3029, 0.4791, 0.9994, 0.2575, 0.9994, 0.2575, 0.8065, 0.4791, 0.8065, 0.3354, 0.3029, 0.3354, 0.2646, 0.7459, 0.2646, 0.7459, 0.3029, 0.3354, 0.3029, 0.3354, 0.2646, 0.7459, 0.2646, 0.7459, 0.3029, 0.7459, 0.3029, 0.7459, 0.2646, 0.3354, 0.2646, 0.3354, 0.3029, 0.7459, 0.3029, 0.7459, 0.2646, 0.3354, 0.2646, 0.3354, 0.3029, 0.4791, 0.9994, 0.2575, 0.9994, 0.2575, 0.8065, 0.4791, 0.8065, 0.3354, 0.3029, 0.3354, 0.2646, 0.7459, 0.2646, 0.7459, 0.3029, 0.3354, 0.3029, 0.3354, 0.2646, 0.7459, 0.2646, 0.7459, 0.3029, 0.7459, 0.3029, 0.7459, 0.2646, 0.3354, 0.2646, 0.3354, 0.3029, 0.7459, 0.3029, 0.7459, 0.2646, 0.3354, 0.2646, 0.3354, 0.3029, 0.4791, 0.9994, 0.2575, 0.9994, 0.2575, 0.8065, 0.4791, 0.8065])
me_cube_027.materials.append(mat_material)
me_cube_027.use_remesh_preserve_volume = False
me_cube_027.use_remesh_preserve_attributes = False
me_cube_027.use_mirror_vertex_groups = False
me_cube_027.update()
me_cube_026 = bpy.data.meshes.new('Cube.026')
me_cube_026.from_pydata([(-2.893, -2.43, -1.0), (-2.893, -2.43, 1.0), (-2.893, 2.43, -1.0), (-2.893, 2.43, 1.0), (2.893, -2.43, -1.0), (2.893, -2.43, 1.0), (2.893, 2.43, -1.0), (2.893, 2.43, 1.0)], [], [(0, 1, 3, 2), (2, 3, 7, 6), (6, 7, 5, 4), (4, 5, 1, 0), (2, 6, 4, 0), (7, 3, 1, 5)])
_uv = me_cube_026.uv_layers.new(name='UVMap')
_uv.uv.foreach_set('vector', [0.08809, 0.3652, 0.08809, 0.4659, 0.6476, 0.4659, 0.6476, 0.3652, 0.08809, 0.3652, 0.08809, 0.4659, 0.6476, 0.4659, 0.6476, 0.3652, 0.6476, 0.3652, 0.6476, 0.4659, 0.08809, 0.4659, 0.08809, 0.3652, 0.6476, 0.3652, 0.6476, 0.4659, 0.08809, 0.4659, 0.08809, 0.3652, 0.8089, 0.5039, 0.8965, 0.5039, 0.8965, 0.4303, 0.8089, 0.4303, 0.8965, 0.5039, 0.8089, 0.5039, 0.8089, 0.4303, 0.8965, 0.4303])
me_cube_026.materials.append(mat_material)
me_cube_026.use_remesh_preserve_volume = False
me_cube_026.use_remesh_preserve_attributes = False
me_cube_026.use_mirror_vertex_groups = False
me_cube_026.update()
me_cube_024 = bpy.data.meshes.new('Cube.024')
me_cube_024.from_pydata([(-0.3231, -0.2745, -0.4101), (-0.3231, -0.2745, 0.4101), (-0.3231, 0.2745, -0.4101), (-0.3231, 0.2745, 0.4101), (0.3231, -0.2745, -0.4101), (0.3231, -0.2745, 0.4101), (0.3231, 0.2745, -0.4101), (0.3231, 0.2745, 0.4101), (4.914, -0.2745, -0.4101), (4.914, -0.2745, 0.4101), (4.914, 0.2745, -0.4101), (4.914, 0.2745, 0.4101), (4.268, -0.2745, -0.4101), (4.268, -0.2745, 0.4101), (4.268, 0.2745, -0.4101), (4.268, 0.2745, 0.4101), (-0.3231, 4.081, -0.4101), (-0.3231, 4.081, 0.4101), (-0.3231, 3.532, -0.4101), (-0.3231, 3.532, 0.4101), (0.3231, 4.081, -0.4101), (0.3231, 4.081, 0.4101), (0.3231, 3.532, -0.4101), (0.3231, 3.532, 0.4101), (4.914, 4.081, -0.4101), (4.914, 4.081, 0.4101), (4.914, 3.532, -0.4101), (4.914, 3.532, 0.4101), (4.268, 4.081, -0.4101), (4.268, 4.081, 0.4101), (4.268, 3.532, -0.4101), (4.268, 3.532, 0.4101)], [], [(0, 1, 3, 2), (2, 3, 7, 6), (6, 7, 5, 4), (4, 5, 1, 0), (8, 10, 11, 9), (10, 14, 15, 11), (14, 12, 13, 15), (12, 8, 9, 13), (16, 18, 19, 17), (18, 22, 23, 19), (22, 20, 21, 23), (20, 16, 17, 21), (24, 25, 27, 26), (26, 27, 31, 30), (30, 31, 29, 28), (28, 29, 25, 24)])
_uv = me_cube_024.uv_layers.new(name='UVMap')
_uv.uv.foreach_set('vector', [0.4414, 0.3653, 0.4414, 0.4463, 0.3894, 0.4463, 0.3894, 0.3653, 0.3894, 0.3653, 0.3894, 0.4463, 0.3282, 0.4463, 0.3282, 0.3653, 0.3282, 0.3653, 0.3282, 0.4463, 0.2761, 0.4463, 0.2762, 0.3653, 0.5027, 0.3653, 0.5026, 0.4463, 0.4414, 0.4463, 0.4414, 0.3653, 0.4414, 0.3653, 0.3894, 0.3653, 0.3894, 0.4463, 0.4414, 0.4463, 0.3894, 0.3653, 0.3282, 0.3653, 0.3282, 0.4463, 0.3894, 0.4463, 0.3282, 0.3653, 0.2762, 0.3653, 0.2761, 0.4463, 0.3282, 0.4463, 0.5027, 0.3653, 0.4414, 0.3653, 0.4414, 0.4463, 0.5026, 0.4463, 0.4414, 0.3653, 0.3894, 0.3653, 0.3894, 0.4463, 0.4414, 0.4463, 0.3894, 0.3653, 0.3282, 0.3653, 0.3282, 0.4463, 0.3894, 0.4463, 0.3282, 0.3653, 0.2762, 0.3653, 0.2761, 0.4463, 0.3282, 0.4463, 0.5027, 0.3653, 0.4414, 0.3653, 0.4414, 0.4463, 0.5026, 0.4463, 0.4414, 0.3653, 0.4414, 0.4463, 0.3894, 0.4463, 0.3894, 0.3653, 0.3894, 0.3653, 0.3894, 0.4463, 0.3282, 0.4463, 0.3282, 0.3653, 0.3282, 0.3653, 0.3282, 0.4463, 0.2761, 0.4463, 0.2762, 0.3653, 0.5027, 0.3653, 0.5026, 0.4463, 0.4414, 0.4463, 0.4414, 0.3653])
me_cube_024.materials.append(mat_material)
me_cube_024.use_remesh_preserve_volume = False
me_cube_024.use_remesh_preserve_attributes = False
me_cube_024.use_mirror_vertex_groups = False
me_cube_024.update()
me_plane_003 = bpy.data.meshes.new('Plane.003')
me_plane_003.from_pydata([(-2.63, -2.18, 0.0), (2.63, -2.18, 0.0), (-2.63, 2.18, 0.0), (2.63, 2.18, 0.0), (-1.971, 1.634, 0.0), (-1.971, -1.634, 0.0), (1.971, -1.634, 0.0), (1.971, 1.634, 0.0), (-2.63, 2.18, 1.728), (-2.63, -2.18, 1.728), (2.63, -2.18, 1.728), (2.63, 2.18, 1.728), (-1.971, 1.634, 1.728), (-1.971, -1.634, 1.728), (1.971, -1.634, 1.728), (1.971, 1.634, 1.728)], [], [(0, 5, 6, 1), (1, 6, 7, 3), (2, 4, 5, 0), (3, 7, 4, 2), (9, 10, 14, 13), (10, 11, 15, 14), (8, 9, 13, 12), (11, 8, 12, 15), (0, 1, 10, 9), (7, 6, 14, 15), (5, 4, 12, 13), (1, 3, 11, 10), (2, 0, 9, 8), (4, 7, 15, 12), (6, 5, 13, 14), (3, 2, 8, 11)])
_uv = me_plane_003.uv_layers.new(name='UVMap')
_uv.uv.foreach_set('vector', [0.1782, 0.8047, 0.2157, 0.8259, 0.4401, 0.8259, 0.4779, 0.8047, 0.4779, 0.8047, 0.4401, 0.8259, 0.2157, 0.8259, 0.1782, 0.8047, 0.4779, 0.8047, 0.4401, 0.8259, 0.2157, 0.8259, 0.1782, 0.8047, 0.1782, 0.8047, 0.2157, 0.8259, 0.4401, 0.8259, 0.4779, 0.8047, 0.1782, 0.8047, 0.4779, 0.8047, 0.4401, 0.8259, 0.2157, 0.8259, 0.4779, 0.8047, 0.1782, 0.8047, 0.2157, 0.8259, 0.4401, 0.8259, 0.4779, 0.8047, 0.1782, 0.8047, 0.2157, 0.8259, 0.4401, 0.8259, 0.1782, 0.8047, 0.4779, 0.8047, 0.4401, 0.8259, 0.2157, 0.8259, 0.1782, 0.8047, 0.4779, 0.8047, 0.4779, 0.8757, 0.1782, 0.8757, 0.4401, 0.8047, 0.2157, 0.8047, 0.2157, 0.8757, 0.4401, 0.8757, 0.2157, 0.8047, 0.4401, 0.8047, 0.4401, 0.8757, 0.2157, 0.8757, 0.1782, 0.8047, 0.4779, 0.8047, 0.4779, 0.8757, 0.1782, 0.8757, 0.4779, 0.8047, 0.1782, 0.8047, 0.1782, 0.8757, 0.4779, 0.8757, 0.2157, 0.8047, 0.4401, 0.8047, 0.4401, 0.8757, 0.2157, 0.8757, 0.4401, 0.8047, 0.2157, 0.8047, 0.2157, 0.8757, 0.4401, 0.8757, 0.4779, 0.8047, 0.1782, 0.8047, 0.1782, 0.8757, 0.4779, 0.8757])
me_plane_003.materials.append(mat_material)
me_plane_003.use_remesh_preserve_volume = False
me_plane_003.use_remesh_preserve_attributes = False
me_plane_003.use_mirror_vertex_groups = False
me_plane_003.update()
me_plane_002 = bpy.data.meshes.new('Plane.002')
me_plane_002.from_pydata([(-2.771, -2.326, 0.0), (2.771, -2.326, 0.0), (-2.771, 2.326, 0.0), (2.771, 2.326, 0.0), (-1.971, 1.634, 0.0), (-1.971, -1.634, 0.0), (1.971, -1.634, 0.0), (1.971, 1.634, 0.0), (-2.771, 2.326, 0.5638), (-2.771, -2.326, 0.5638), (2.771, -2.326, 0.5638), (2.771, 2.326, 0.5638), (-1.971, 1.634, 0.5638), (-1.971, -1.634, 0.5638), (1.971, -1.634, 0.5638), (1.971, 1.634, 0.5638), (-2.52, 2.089, 1.084), (-2.52, -2.089, 1.084), (2.52, -2.089, 1.084), (2.52, 2.089, 1.084), (-2.095, 1.736, 1.084), (-2.095, -1.736, 1.084), (2.095, -1.736, 1.084), (2.095, 1.736, 1.084), (-1.952, 1.618, 2.048), (-1.952, -1.618, 2.048), (1.952, -1.618, 2.048), (1.952, 1.618, 2.048), (-1.629, 1.35, 2.048), (-1.629, -1.35, 2.048), (1.629, -1.35, 2.048), (1.629, 1.35, 2.048), (-1.629, 1.35, 2.556), (-1.629, -1.35, 2.556), (1.629, -1.35, 2.556), (1.629, 1.35, 2.556)], [], [(0, 5, 6, 1), (1, 6, 7, 3), (2, 4, 5, 0), (3, 7, 4, 2), (0, 1, 10, 9), (7, 6, 14, 15), (5, 4, 12, 13), (1, 3, 11, 10), (2, 0, 9, 8), (4, 7, 15, 12), (6, 5, 13, 14), (3, 2, 8, 11), (10, 11, 19, 18), (8, 9, 17, 16), (11, 8, 16, 19), (9, 10, 18, 17), (19, 16, 20, 23), (17, 18, 22, 21), (18, 19, 23, 22), (16, 17, 21, 20), (22, 23, 27, 26), (20, 21, 25, 24), (23, 20, 24, 27), (21, 22, 26, 25), (27, 24, 28, 31), (25, 26, 30, 29), (26, 27, 31, 30), (24, 25, 29, 28), (29, 30, 34, 33), (30, 31, 35, 34), (28, 29, 33, 32), (31, 28, 32, 35), (32, 33, 34, 35)])
_uv = me_plane_002.uv_layers.new(name='UVMap')
_uv.uv.foreach_set('vector', [0.1782, 0.8047, 0.2157, 0.8258, 0.4401, 0.8258, 0.4779, 0.8047, 0.4779, 0.8047, 0.4401, 0.8258, 0.2157, 0.8258, 0.1782, 0.8047, 0.4779, 0.8047, 0.4401, 0.8258, 0.2157, 0.8258, 0.1782, 0.8047, 0.1782, 0.8047, 0.2157, 0.8258, 0.4401, 0.8258, 0.4779, 0.8047, 0.1782, 0.8047, 0.4779, 0.8047, 0.4779, 0.8258, 0.1782, 0.8258, 0.4401, 0.8047, 0.2157, 0.8047, 0.2157, 0.8258, 0.4401, 0.8258, 0.2157, 0.8047, 0.4401, 0.8047, 0.4401, 0.8258, 0.2157, 0.8258, 0.1695, 0.8047, 0.4624, 0.8047, 0.4624, 0.8258, 0.1695, 0.8258, 0.4779, 0.8047, 0.1782, 0.8047, 0.1782, 0.8258, 0.4779, 0.8258, 0.2157, 0.8047, 0.4401, 0.8047, 0.4401, 0.8258, 0.2157, 0.8258, 0.4401, 0.8047, 0.2157, 0.8047, 0.2157, 0.8258, 0.4401, 0.8258, 0.4779, 0.8047, 0.1782, 0.8047, 0.1782, 0.8258, 0.4779, 0.8258, 0.2839, 0.3462, 0.4825, 0.3462, 0.4784, 0.3653, 0.288, 0.3653, 0.4825, 0.3462, 0.2839, 0.3462, 0.288, 0.3653, 0.4784, 0.3653, 0.4825, 0.3462, 0.2839, 0.3462, 0.288, 0.3653, 0.4784, 0.3653, 0.2839, 0.3462, 0.4825, 0.3462, 0.4784, 0.3653, 0.288, 0.3653, 0.4784, 0.3653, 0.288, 0.3653, 0.3041, 0.3863, 0.4623, 0.3863, 0.288, 0.3653, 0.4784, 0.3653, 0.4623, 0.3863, 0.3041, 0.3863, 0.288, 0.3653, 0.4784, 0.3653, 0.4623, 0.3863, 0.3041, 0.3863, 0.4784, 0.3653, 0.288, 0.3653, 0.3041, 0.3863, 0.4623, 0.3863, 0.3041, 0.3863, 0.4623, 0.3863, 0.4569, 0.4166, 0.3095, 0.4166, 0.4623, 0.3863, 0.3041, 0.3863, 0.3095, 0.4166, 0.4569, 0.4166, 0.4623, 0.3863, 0.3041, 0.3863, 0.3095, 0.4166, 0.4569, 0.4166, 0.3041, 0.3863, 0.4623, 0.3863, 0.4569, 0.4166, 0.3095, 0.4166, 0.4569, 0.4166, 0.3095, 0.4166, 0.3217, 0.4377, 0.4447, 0.4377, 0.3095, 0.4166, 0.4569, 0.4166, 0.4447, 0.4377, 0.3217, 0.4377, 0.3095, 0.4166, 0.4569, 0.4166, 0.4447, 0.4377, 0.3217, 0.4377, 0.4569, 0.4166, 0.3095, 0.4166, 0.3217, 0.4377, 0.4447, 0.4377, 0.3217, 0.4377, 0.4447, 0.4377, 0.4447, 0.4666, 0.3217, 0.4666, 0.3217, 0.4377, 0.4447, 0.4377, 0.4447, 0.4666, 0.3217, 0.4666, 0.4447, 0.4377, 0.3217, 0.4377, 0.3217, 0.4666, 0.4447, 0.4666, 0.4447, 0.4377, 0.3217, 0.4377, 0.3217, 0.4666, 0.4447, 0.4666, 0.7979, 0.5019, 0.7979, 0.4295, 0.8853, 0.4295, 0.8853, 0.5019])
me_plane_002.materials.append(mat_material)
me_plane_002.use_remesh_preserve_volume = False
me_plane_002.use_remesh_preserve_attributes = False
me_plane_002.use_mirror_vertex_groups = False
me_plane_002.update()
me_cube_023 = bpy.data.meshes.new('Cube.023')
me_cube_023.from_pydata([(2.622, 2.174, 0.2519), (2.622, 2.174, -2.861), (2.622, -2.174, 0.2519), (2.622, -2.174, -2.861), (-2.622, 2.174, 0.2519), (-2.622, 2.174, -2.861), (-2.622, -2.174, 0.2519), (-2.622, -2.174, -2.861)], [], [(3, 2, 6, 7), (1, 0, 2, 3), (5, 4, 0, 1), (7, 6, 4, 5)])
_uv = me_cube_023.uv_layers.new(name='UVMap')
_uv.uv.foreach_set('vector', [0.0003022, 0.3038, 0.2286, 0.3038, 0.2286, 0.3621, 0.0003022, 0.3621, 0.0003022, 0.3038, 0.2286, 0.3038, 0.2286, 0.3621, 0.0003022, 0.3621, 0.0003022, 0.3621, 0.2286, 0.3621, 0.2286, 0.3038, 0.0003022, 0.3038, 0.0003022, 0.3621, 0.2286, 0.3621, 0.2286, 0.3038, 0.0003022, 0.3038])
me_cube_023.materials.append(mat_material)
me_cube_023.use_remesh_preserve_volume = False
me_cube_023.use_remesh_preserve_attributes = False
me_cube_023.use_mirror_vertex_groups = False
me_cube_023.update()
me_cube_022 = bpy.data.meshes.new('Cube.022')
me_cube_022.from_pydata([(2.671, 2.215, 0.05952), (2.671, 2.215, -0.676), (2.671, -2.215, 0.05952), (2.671, -2.215, -0.676), (-2.671, 2.215, 0.05952), (-2.671, 2.215, -0.676), (-2.671, -2.215, 0.05952), (-2.671, -2.215, -0.676)], [], [(3, 2, 6, 7), (1, 0, 2, 3), (5, 4, 0, 1), (7, 6, 4, 5)])
_uv = me_cube_022.uv_layers.new(name='UVMap')
_uv.uv.foreach_set('vector', [0.2319, 0.3444, 0.2319, 0.3066, 0.501, 0.3066, 0.501, 0.3444, 0.2319, 0.3444, 0.2319, 0.3066, 0.501, 0.3066, 0.501, 0.3444, 0.501, 0.3444, 0.501, 0.3066, 0.2319, 0.3066, 0.2319, 0.3444, 0.501, 0.3444, 0.501, 0.3066, 0.2319, 0.3066, 0.2319, 0.3444])
me_cube_022.materials.append(mat_material)
me_cube_022.use_remesh_preserve_volume = False
me_cube_022.use_remesh_preserve_attributes = False
me_cube_022.use_mirror_vertex_groups = False
me_cube_022.update()
me_cube_021 = bpy.data.meshes.new('Cube.021')
me_cube_021.from_pydata([(-1.507, -0.1548, -2.146), (-1.507, -0.1548, 2.146), (-1.507, 0.1548, -2.146), (-1.507, 0.1548, 2.146), (1.507, -0.1548, -2.146), (1.507, -0.1548, 2.146), (1.507, 0.1548, -2.146), (1.507, 0.1548, 2.146)], [], [(0, 1, 3, 2), (6, 7, 5, 4), (4, 5, 1, 0)])
_uv = me_cube_021.uv_layers.new(name='UVMap')
_uv.uv.foreach_set('vector', [0.03619, 0.8043, 0.03619, 0.9676, 0.02323, 0.9676, 0.02323, 0.8043, 0.1729, 0.8043, 0.1729, 0.9676, 0.16, 0.9676, 0.16, 0.8043, 0.16, 0.8043, 0.16, 0.9676, 0.03619, 0.9676, 0.03619, 0.8043])
me_cube_021.materials.append(mat_material)
me_cube_021.use_remesh_preserve_volume = False
me_cube_021.use_remesh_preserve_attributes = False
me_cube_021.use_mirror_vertex_groups = False
me_cube_021.update()

# ---- objects
ob_defence_tower = bpy.data.objects.new('Defence_tower', me_defence_tower)
ob_prop_projectile_loaded = bpy.data.objects.new('prop_projectile-loaded', None)
ob_prop_garisoned = bpy.data.objects.new('prop_garisoned', None)
ob_prop_projectile = bpy.data.objects.new('prop_projectile', None)
ob_prop_root = bpy.data.objects.new('prop-root', None)
ob_cube_025 = bpy.data.objects.new('Cube.025', me_cube_034)
ob_cube_024 = bpy.data.objects.new('Cube.024', me_cube_033)
ob_cube_023 = bpy.data.objects.new('Cube.023', me_cube_032)
ob_cube_022 = bpy.data.objects.new('Cube.022', me_cube_031)
ob_cube_021 = bpy.data.objects.new('Cube.021', me_cube_030)
ob_cube_020 = bpy.data.objects.new('Cube.020', me_cube_029)
ob_cube_019 = bpy.data.objects.new('Cube.019', me_cube_028)
ob_cube_018 = bpy.data.objects.new('Cube.018', me_cube_027)
ob_cube_017 = bpy.data.objects.new('Cube.017', me_cube_026)
ob_cube_016 = bpy.data.objects.new('Cube.016', me_cube_024)
ob_plane_003 = bpy.data.objects.new('Plane.003', me_plane_003)
ob_plane_002 = bpy.data.objects.new('Plane.002', me_plane_002)
ob_cube_015 = bpy.data.objects.new('Cube.015', me_cube_023)
ob_cube_014 = bpy.data.objects.new('Cube.014', me_cube_022)
ob_cube_013 = bpy.data.objects.new('Cube.013', me_cube_021)

# ---- transforms, parenting, visibility, modifiers, constraints
ob_defence_tower.location = (0.0, 0.02453, -2.899)
ob_defence_tower.lineart.crease_threshold = 0.0
ob_prop_projectile_loaded.parent = ob_defence_tower
ob_prop_projectile_loaded.matrix_parent_inverse = Matrix(((1.0, 0.0, 0.0, 0.0), (0.0, 1.0, 0.0, -0.02453), (0.0, 0.0, 1.0, 2.899), (0.0, 0.0, 0.0, 1.0)))
ob_prop_projectile_loaded.location = (-0.02349, 0.0, 17.7)
ob_prop_projectile_loaded.empty_image_offset = (0.0, 0.0)
ob_prop_projectile_loaded.lineart.crease_threshold = 0.0
ob_prop_garisoned.parent = ob_defence_tower
ob_prop_garisoned.matrix_parent_inverse = Matrix(((1.0, 0.0, 0.0, 0.0), (0.0, 1.0, 0.0, -0.02453), (0.0, 0.0, 1.0, 2.899), (0.0, 0.0, 0.0, 1.0)))
ob_prop_garisoned.location = (-0.02349, 0.0, 20.98)
ob_prop_garisoned.empty_image_offset = (0.0, 0.0)
ob_prop_garisoned.lineart.crease_threshold = 0.0
ob_prop_projectile.parent = ob_defence_tower
ob_prop_projectile.matrix_parent_inverse = Matrix(((1.0, 0.0, 0.0, 0.0), (0.0, 1.0, 0.0, -0.02453), (0.0, 0.0, 1.0, 2.899), (0.0, 0.0, 0.0, 1.0)))
ob_prop_projectile.location = (-0.02349, 0.0, 16.14)
ob_prop_projectile.empty_image_offset = (0.0, 0.0)
ob_prop_projectile.lineart.crease_threshold = 0.0
ob_prop_root.parent = ob_defence_tower
ob_prop_root.matrix_parent_inverse = Matrix(((1.0, 0.0, 0.0, 0.0), (0.0, 1.0, 0.0, -0.02453), (0.0, 0.0, 1.0, 2.899), (0.0, 0.0, 0.0, 1.0)))
ob_prop_root.location = (-0.02349, 0.0, 5.96e-08)
ob_prop_root.empty_image_offset = (0.0, 0.0)
ob_prop_root.lineart.crease_threshold = 0.0
ob_cube_025.location = (0.0, 0.02453, -2.083)
ob_cube_025.lineart.crease_threshold = 0.0
ob_cube_024.location = (0.0, 0.02453, -2.444)
ob_cube_024.lineart.crease_threshold = 0.0
ob_cube_023.location = (0.0, 0.02453, -2.899)
ob_cube_023.lineart.crease_threshold = 0.0
ob_cube_022.location = (-1.518, -3.773, 0.9282)
ob_cube_022.lineart.crease_threshold = 0.0
ob_cube_021.location = (1.299, -3.773, 0.9282)
ob_cube_021.lineart.crease_threshold = 0.0
ob_cube_020.location = (0.0, 0.1728, 5.558)
ob_cube_020.lineart.crease_threshold = 0.0
ob_cube_019.location = (0.0, 0.1728, 6.316)
ob_cube_019.lineart.crease_threshold = 0.0
ob_cube_018.location = (0.0, 0.2103, 10.09)
ob_cube_018.lineart.crease_threshold = 0.0
ob_cube_017.location = (0.0, 0.1728, 14.43)
ob_cube_017.lineart.crease_threshold = 0.0
ob_cube_016.location = (-2.295, -1.731, 17.54)
ob_cube_016.lineart.crease_threshold = 0.0
ob_plane_003.location = (0.0, 0.1728, 15.41)
ob_plane_003.lineart.crease_threshold = 0.0
ob_plane_002.location = (0.0, 0.1728, 17.94)
ob_plane_002.lineart.crease_threshold = 0.0
ob_cube_015.location = (0.0, 0.1728, 13.19)
ob_cube_015.lineart.crease_threshold = 0.0
ob_cube_014.location = (0.0, 0.1728, 12.11)
ob_cube_014.lineart.crease_threshold = 0.0
ob_cube_013.location = (-0.1667, -2.083, 3.913)
ob_cube_013.lineart.crease_threshold = 0.0

# ---- collection membership
col_collection_1.objects.link(ob_defence_tower)
col_collection_1.objects.link(ob_prop_projectile_loaded)
col_collection_1.objects.link(ob_prop_garisoned)
col_collection_1.objects.link(ob_prop_projectile)
col_collection_1.objects.link(ob_prop_root)
col_collection_2.objects.link(ob_cube_025)
col_collection_2.objects.link(ob_cube_024)
col_collection_2.objects.link(ob_cube_023)
col_collection_2.objects.link(ob_cube_022)
col_collection_2.objects.link(ob_cube_021)
col_collection_2.objects.link(ob_cube_020)
col_collection_2.objects.link(ob_cube_019)
col_collection_2.objects.link(ob_cube_018)
col_collection_2.objects.link(ob_cube_017)
col_collection_2.objects.link(ob_cube_016)
col_collection_2.objects.link(ob_plane_003)
col_collection_2.objects.link(ob_plane_002)
col_collection_2.objects.link(ob_cube_015)
col_collection_2.objects.link(ob_cube_014)
col_collection_2.objects.link(ob_cube_013)

# ---- scene / render settings (as saved in the file)
scene.frame_start = 1; scene.frame_end = 250; scene.frame_set(1)
scene.render.engine = 'CYCLES'
scene.render.resolution_percentage = 50
scene.render.dither_intensity = 0.0
scene.cycles.use_denoising = False
scene.cycles.samples = 128
scene.cycles.sampling_pattern = 'TABULATED_SOBOL'
scene.cycles.use_adaptive_sampling = False
scene.cycles.use_light_tree = False
scene.cycles.blur_glossy = 0.0
scene.cycles.sample_clamp_indirect = 0.0
scene.cycles.bake_type = 'AO'
scene.view_settings.view_transform = 'Standard'
bpy.context.view_layer.update()

# ---- added for rendering (the .blend has no active camera and no usable light): camera, sun
cam_auto = bpy.data.cameras.new('AutoCamera')
cam_auto.lens = 50.0
cam_auto.sensor_width = 36.0
cam_auto.clip_end = 1000.0
ob_auto_camera = bpy.data.objects.new('AutoCamera', cam_auto)
scene.collection.objects.link(ob_auto_camera)
ob_auto_camera.location = (28.112, -33.294, 28.98)
ob_auto_camera.rotation_euler = (1.09748, -7.21219e-08, 0.694738)
scene.camera = ob_auto_camera
light_auto_sun = bpy.data.lights.new('AutoSun', 'SUN')
light_auto_sun.energy = 3.0
light_auto_sun.angle = 0.0523599
ob_auto_sun = bpy.data.objects.new('AutoSun', light_auto_sun)
scene.collection.objects.link(ob_auto_sun)
ob_auto_sun.rotation_euler = (0.872665, 0.174533, 0.523599)
bpy.context.view_layer.update()
